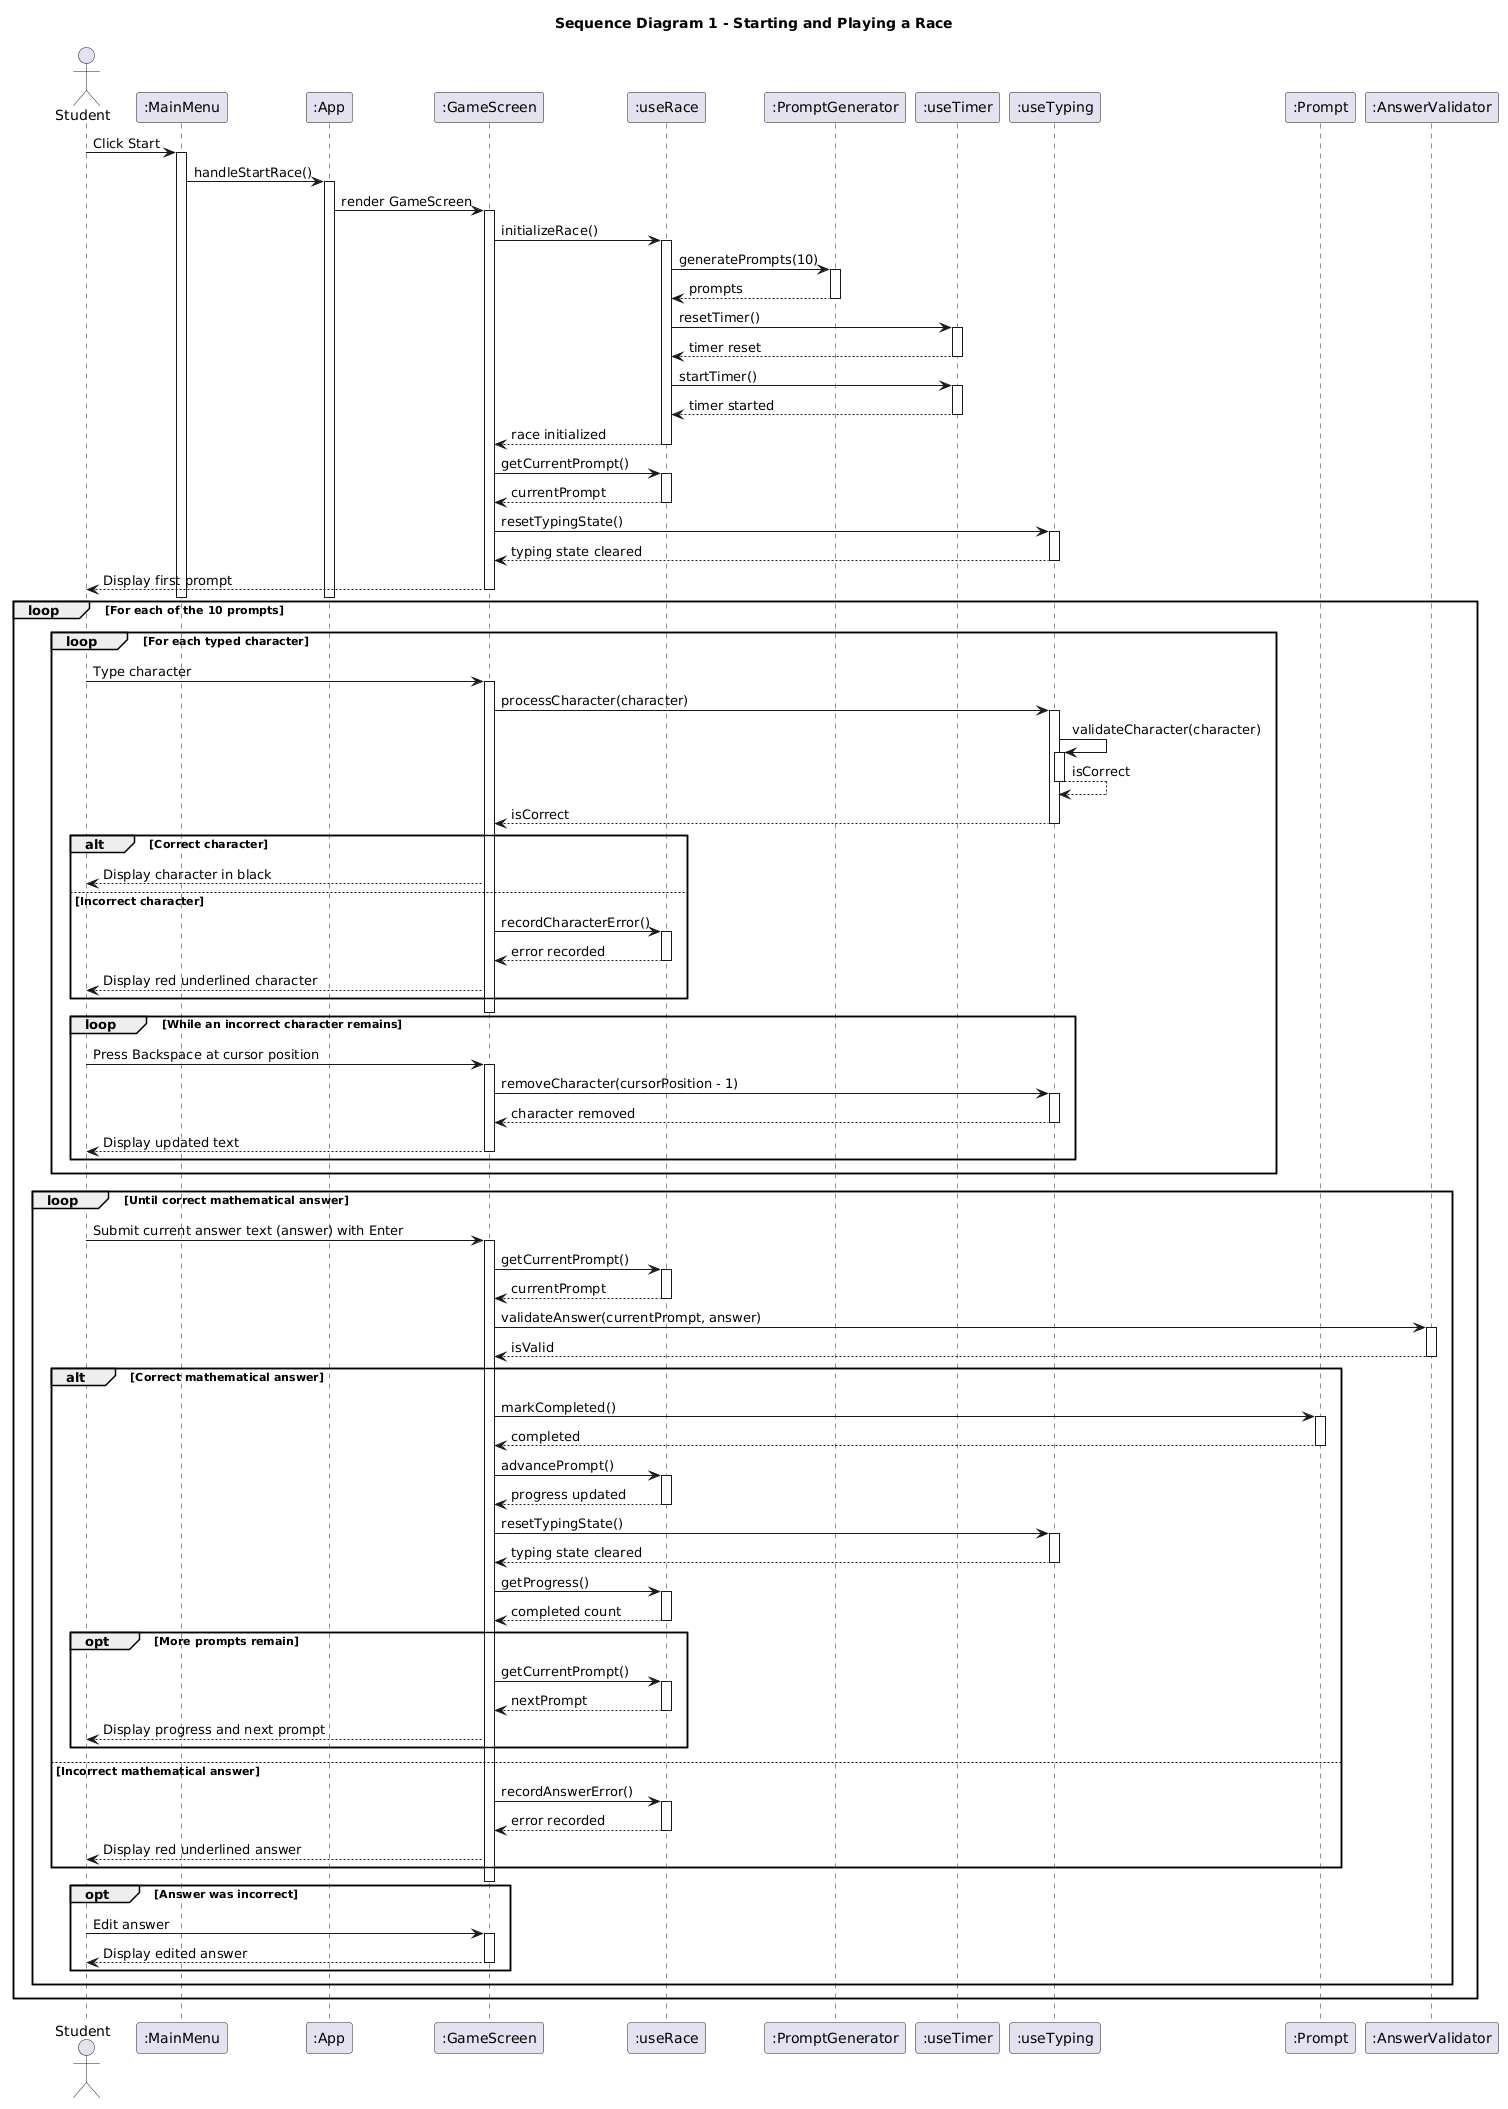

The diagram above was rendered by PlantUML. Its source (embedded in the PNG):
@startuml
title Sequence Diagram 1 - Starting and Playing a Race

actor Student
participant ":MainMenu" as Menu
participant ":App" as App
participant ":GameScreen" as GameScreen
participant ":useRace" as Race
participant ":PromptGenerator" as Generator
participant ":useTimer" as Timer
participant ":useTyping" as Typing
participant ":Prompt" as Prompt
participant ":AnswerValidator" as Validator

Student -> Menu : Click Start
activate Menu

Menu -> App : handleStartRace()
activate App

App -> GameScreen : render GameScreen
activate GameScreen

GameScreen -> Race : initializeRace()
activate Race

Race -> Generator : generatePrompts(10)
activate Generator
Generator --> Race : prompts
deactivate Generator

Race -> Timer : resetTimer()
activate Timer
Timer --> Race : timer reset
deactivate Timer

Race -> Timer : startTimer()
activate Timer
Timer --> Race : timer started
deactivate Timer

Race --> GameScreen : race initialized
deactivate Race

GameScreen -> Race : getCurrentPrompt()
activate Race
Race --> GameScreen : currentPrompt
deactivate Race

GameScreen -> Typing : resetTypingState()
activate Typing
Typing --> GameScreen : typing state cleared
deactivate Typing

GameScreen --> Student : Display first prompt
deactivate GameScreen
deactivate App
deactivate Menu

loop For each of the 10 prompts

    loop For each typed character
        Student -> GameScreen : Type character
        activate GameScreen

        GameScreen -> Typing : processCharacter(character)
        activate Typing

        Typing -> Typing : validateCharacter(character)
        activate Typing
        Typing --> Typing : isCorrect
        deactivate Typing

        Typing --> GameScreen : isCorrect
        deactivate Typing

        alt Correct character
            GameScreen --> Student : Display character in black
        else Incorrect character
            GameScreen -> Race : recordCharacterError()
            activate Race
            Race --> GameScreen : error recorded
            deactivate Race

            GameScreen --> Student : Display red underlined character
        end
        deactivate GameScreen

        loop While an incorrect character remains
            Student -> GameScreen : Press Backspace at cursor position
            activate GameScreen

            GameScreen -> Typing : removeCharacter(cursorPosition - 1)
            activate Typing
            Typing --> GameScreen : character removed
            deactivate Typing

            GameScreen --> Student : Display updated text
            deactivate GameScreen
        end
    end

    loop Until correct mathematical answer
        Student -> GameScreen : Submit current answer text (answer) with Enter
        activate GameScreen

        GameScreen -> Race : getCurrentPrompt()
        activate Race
        Race --> GameScreen : currentPrompt
        deactivate Race

        GameScreen -> Validator : validateAnswer(currentPrompt, answer)
        activate Validator
        Validator --> GameScreen : isValid
        deactivate Validator

        alt Correct mathematical answer
            GameScreen -> Prompt : markCompleted()
            activate Prompt
            Prompt --> GameScreen : completed
            deactivate Prompt

            GameScreen -> Race : advancePrompt()
            activate Race
            Race --> GameScreen : progress updated
            deactivate Race

            GameScreen -> Typing : resetTypingState()
            activate Typing
            Typing --> GameScreen : typing state cleared
            deactivate Typing

            GameScreen -> Race : getProgress()
            activate Race
            Race --> GameScreen : completed count
            deactivate Race

            opt More prompts remain
                GameScreen -> Race : getCurrentPrompt()
                activate Race
                Race --> GameScreen : nextPrompt
                deactivate Race

                GameScreen --> Student : Display progress and next prompt
            end

        else Incorrect mathematical answer
            GameScreen -> Race : recordAnswerError()
            activate Race
            Race --> GameScreen : error recorded
            deactivate Race

            GameScreen --> Student : Display red underlined answer
        end
        deactivate GameScreen

        opt Answer was incorrect
            Student -> GameScreen : Edit answer
            activate GameScreen
            GameScreen --> Student : Display edited answer
            deactivate GameScreen
        end
    end
end
@enduml